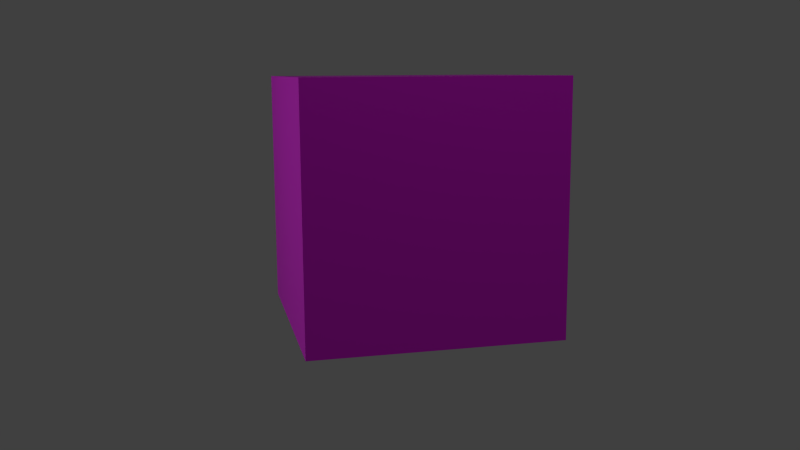 # Source: Crate1.blend  (saved by Blender 2.92.15; exported with 4.5.12 LTS)
import bpy
from mathutils import Matrix  # noqa: F401  (used for matrix-valued properties, if any)

bpy.ops.wm.read_factory_settings(use_empty=True)
scene = bpy.context.scene
scene.name = 'Scene'

# ---- collections
col_collection_1 = bpy.data.collections.new('Collection 1'); scene.collection.children.link(col_collection_1)

# ---- images (referenced by path relative to the original .blend; pixels are not part of the script)
import os
ASSET_DIR = os.environ.get("B2B_ASSET_DIR", "")  # directory of the original .blend (textures are referenced by path, not embedded)
HERE = os.path.dirname(os.path.abspath(__file__))  # packed textures are extracted next to this script under _unpacked/

def load_image(name, relpath, width, height, colorspace="sRGB"):
    """Load a texture the original file referenced (path relative to the .blend, or extracted next to this script)."""
    p = next((c for c in (os.path.join(HERE, relpath), os.path.join(ASSET_DIR, relpath)) if relpath and os.path.exists(c)), "")
    if p:
        img = bpy.data.images.load(p, check_existing=True)
        img.name = name
    else:  # same state as the original file: an image datablock whose file is absent (Cycles renders it pink)
        img = bpy.data.images.new(name, width, height)
        img.source = "FILE"
        img.filepath = "//" + (relpath or name)
    img.colorspace_settings.name = colorspace
    return img
img_crate_1_jpg_001 = load_image('crate_1.jpg.001', 'crate_1.jpg', 1024, 1024, 'sRGB')

# ---- materials (node trees are filled in below, after node groups)
mat_material_002 = bpy.data.materials.new('Material.002')
mat_material_002.alpha_threshold = 0.0
mat_material_002.use_transparent_shadow = False
mat_material_002.roughness = 0.5
mat_material_002.line_color = (0.0, 0.0, 0.0, 1.0)

# ---- material node trees
mat_material_002.use_nodes = True; mat_material_002.node_tree.nodes.clear()
_N = mat_material_002.node_tree.nodes; _L = mat_material_002.node_tree.links
n0 = _N.new('ShaderNodeOutputMaterial'); n0.name = 'Material Output'; n0.location = (300, 300)
n1 = _N.new('ShaderNodeBsdfPrincipled'); n1.name = 'Principled BSDF'; n1.location = (10, 300)
n1.distribution = 'GGX'
n1.subsurface_method = 'BURLEY'
n1.inputs[3].default_value = 1.45
n1.inputs[27].default_value = (0.0, 0.0, 0.0, 1.0)
n1.inputs[28].default_value = 1.0
n2 = _N.new('ShaderNodeTexImage'); n2.name = 'Image Texture'; n2.location = (-316, 211)
n2.image = img_crate_1_jpg_001
_L.new(n1.outputs[0], n0.inputs[0])
_L.new(n2.outputs[0], n1.inputs[0])
n0.is_active_output = True

# ---- world
world_world = bpy.data.worlds.new('World'); scene.world = world_world
world_world.color = (0.05088, 0.05088, 0.05088)
world_world.use_sun_shadow = False
world_world.sun_shadow_jitter_overblur = 0.0
world_world.cycles.sampling_method = 'MANUAL'
world_world.cycles.sample_map_resolution = 256

# ---- cameras
cam_camera = bpy.data.cameras.new('Camera')
cam_camera.clip_end = 100.0
cam_camera.lens = 35.0
cam_camera.sensor_width = 32.0
cam_camera.sensor_height = 18.0
cam_camera.ortho_scale = 7.314
cam_camera.dof.focus_distance = 0.0
cam_camera.dof.aperture_fstop = 128.0

# ---- lights
light_point = bpy.data.lights.new('Point', 'POINT')
light_point.transmission_factor = 0.0
light_point.energy = 100.0
light_point.shadow_buffer_clip_start = 0.5
light_point.shadow_soft_size = 0.1
light_point.shadow_maximum_resolution = 0.006
light_point.use_absolute_resolution = True
light_point.cycles.use_multiple_importance_sampling = False
light_lamp = bpy.data.lights.new('Lamp', 'POINT')
light_lamp.transmission_factor = 0.0
light_lamp.cutoff_distance = 30.0
light_lamp.energy = 100.0
light_lamp.shadow_buffer_clip_start = 1.001
light_lamp.shadow_soft_size = 0.1
light_lamp.shadow_maximum_resolution = 0.006
light_lamp.use_absolute_resolution = True
light_lamp.cycles.use_multiple_importance_sampling = False

# ---- meshes
me_cube_002 = bpy.data.meshes.new('Cube.002')
me_cube_002.from_pydata([(-1.0, -1.0, -1.0), (-1.0, 1.0, -1.0), (1.0, 1.0, -1.0), (1.0, -1.0, -1.0), (-1.0, -1.0, 1.0), (-1.0, 1.0, 1.0), (1.0, 1.0, 1.0), (1.0, -1.0, 1.0)], [], [(4, 5, 1, 0), (5, 6, 2, 1), (6, 7, 3, 2), (7, 4, 0, 3), (0, 1, 2, 3), (7, 6, 5, 4)])
_uv = me_cube_002.uv_layers.new(name='UV coord')
_uv.uv.foreach_set('vector', [0.0, 0.0, 1.0, 0.0, 1.0, 1.0, 0.0, 1.0, 0.0, 0.0, 1.0, 0.0, 1.0, 1.0, 0.0, 1.0, 0.0, 0.0, 1.0, 0.0, 1.0, 1.0, 0.0, 1.0, 0.0, 0.0, 1.0, 0.0, 1.0, 1.0, 0.0, 1.0, 0.0, 0.0, 1.0, 0.0, 1.0, 1.0, 0.0, 1.0, 0.0, 0.0, 1.0, 0.0, 1.0, 1.0, 0.0, 1.0])
me_cube_002.materials.append(mat_material_002)
me_cube_002.use_remesh_preserve_volume = False
me_cube_002.use_remesh_preserve_attributes = False
me_cube_002.use_mirror_vertex_groups = False
me_cube_002.update()

# ---- objects
ob_cube = bpy.data.objects.new('Cube', me_cube_002)
ob_point = bpy.data.objects.new('Point', light_point)
ob_lamp = bpy.data.objects.new('Lamp', light_lamp)
ob_camera = bpy.data.objects.new('Camera', cam_camera)

# ---- transforms, parenting, visibility, modifiers, constraints
ob_cube.location = (0.0, 0.0, 0.0)
ob_cube.lineart.crease_threshold = 0.0
ob_point.location = (0.7401, -4.819, 1.08)
ob_point.lineart.crease_threshold = 0.0
ob_lamp.location = (4.076, 1.005, 5.904)
ob_lamp.rotation_euler = (0.6503, 0.05522, 1.866)
ob_lamp.lock_rotations_4d = False
ob_lamp.empty_display_type = 'ARROWS'
ob_lamp.color = (0.0, 0.0, 0.0, 0.0)
ob_lamp.lineart.crease_threshold = 0.0
ob_camera.location = (6.978, -1.725, 1.042)
ob_camera.rotation_euler = (1.396, 0.005826, 1.336)
ob_camera.lock_rotations_4d = False
ob_camera.empty_display_type = 'ARROWS'
ob_camera.color = (0.0, 0.0, 0.0, 0.0)
ob_camera.display_type = 'WIRE'
ob_camera.lineart.crease_threshold = 0.0

# ---- collection membership
col_collection_1.objects.link(ob_cube)
col_collection_1.objects.link(ob_point)
col_collection_1.objects.link(ob_lamp)
col_collection_1.objects.link(ob_camera)

# ---- scene / render settings (as saved in the file)
scene.camera = ob_camera
scene.frame_start = 1; scene.frame_end = 250; scene.frame_set(1)
scene.render.engine = 'BLENDER_EEVEE_NEXT'
scene.render.image_settings.color_mode = 'RGB'
scene.render.image_settings.compression = 90
scene.render.resolution_percentage = 50
scene.render.dither_intensity = 0.0
scene.cycles.use_denoising = False
scene.cycles.samples = 10
scene.cycles.sampling_pattern = 'TABULATED_SOBOL'
scene.cycles.light_sampling_threshold = 0.0
scene.cycles.use_adaptive_sampling = False
scene.cycles.use_light_tree = False
scene.cycles.blur_glossy = 0.0
scene.cycles.volume_bounces = 1
scene.cycles.pixel_filter_type = 'GAUSSIAN'
scene.cycles.sample_clamp_indirect = 0.0
scene.view_settings.view_transform = 'Standard'
bpy.context.view_layer.update()
